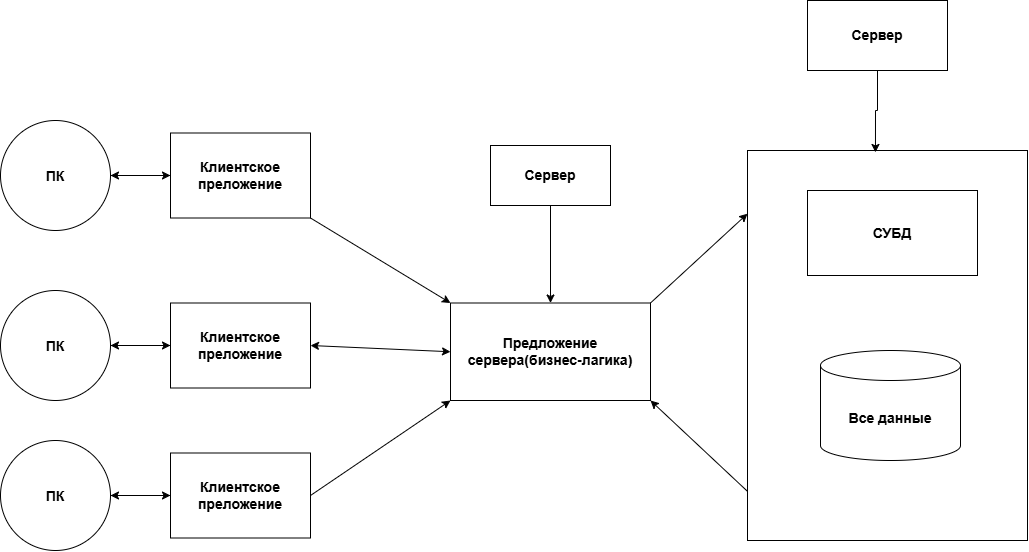

The diagram above was exported from draw.io. Its source (the exported page's mxGraphModel, read from the mxfile embedded in the PNG):
<mxGraphModel dx="1414" dy="785" grid="1" gridSize="10" guides="1" tooltips="1" connect="1" arrows="1" fold="1" page="1" pageScale="1" pageWidth="827" pageHeight="1169" math="0" shadow="0">
  <root>
    <mxCell id="0" />
    <mxCell id="1" parent="0" />
    <mxCell id="lHtqJiNg_a0lkWEe3SUH-72" edge="1" parent="1" source="lHtqJiNg_a0lkWEe3SUH-69" style="edgeStyle=orthogonalEdgeStyle;rounded=0;orthogonalLoop=1;jettySize=auto;html=1;exitX=1;exitY=0.5;exitDx=0;exitDy=0;entryX=0;entryY=0.5;entryDx=0;entryDy=0;" target="lHtqJiNg_a0lkWEe3SUH-71">
      <mxGeometry relative="1" as="geometry" />
    </mxCell>
    <mxCell id="lHtqJiNg_a0lkWEe3SUH-69" parent="1" style="ellipse;whiteSpace=wrap;html=1;shapeInside=1;fontStyle=1;fontSize=14;" value="ПК" vertex="1">
      <mxGeometry height="110" width="110" x="80" y="220" as="geometry" />
    </mxCell>
    <mxCell id="lHtqJiNg_a0lkWEe3SUH-73" edge="1" parent="1" source="lHtqJiNg_a0lkWEe3SUH-71" style="edgeStyle=orthogonalEdgeStyle;rounded=0;orthogonalLoop=1;jettySize=auto;html=1;entryX=1;entryY=0.5;entryDx=0;entryDy=0;" target="lHtqJiNg_a0lkWEe3SUH-69">
      <mxGeometry relative="1" as="geometry">
        <mxPoint x="210" y="275" as="targetPoint" />
      </mxGeometry>
    </mxCell>
    <mxCell id="lHtqJiNg_a0lkWEe3SUH-71" parent="1" style="rounded=0;whiteSpace=wrap;html=1;fontStyle=1;fontSize=14;" value="Клиентское преложение" vertex="1">
      <mxGeometry height="85" width="140" x="250" y="232.5" as="geometry" />
    </mxCell>
    <mxCell id="lHtqJiNg_a0lkWEe3SUH-74" edge="1" parent="1" source="lHtqJiNg_a0lkWEe3SUH-75" style="edgeStyle=orthogonalEdgeStyle;rounded=0;orthogonalLoop=1;jettySize=auto;html=1;exitX=1;exitY=0.5;exitDx=0;exitDy=0;entryX=0;entryY=0.5;entryDx=0;entryDy=0;" target="lHtqJiNg_a0lkWEe3SUH-77">
      <mxGeometry relative="1" as="geometry" />
    </mxCell>
    <mxCell id="lHtqJiNg_a0lkWEe3SUH-75" parent="1" style="ellipse;whiteSpace=wrap;html=1;shapeInside=1;fontStyle=1;fontSize=14;" value="ПК" vertex="1">
      <mxGeometry height="110" width="110" x="80" y="390" as="geometry" />
    </mxCell>
    <mxCell id="lHtqJiNg_a0lkWEe3SUH-76" edge="1" parent="1" source="lHtqJiNg_a0lkWEe3SUH-77" style="edgeStyle=orthogonalEdgeStyle;rounded=0;orthogonalLoop=1;jettySize=auto;html=1;entryX=1;entryY=0.5;entryDx=0;entryDy=0;" target="lHtqJiNg_a0lkWEe3SUH-75">
      <mxGeometry relative="1" as="geometry">
        <mxPoint x="210" y="445" as="targetPoint" />
      </mxGeometry>
    </mxCell>
    <mxCell id="lHtqJiNg_a0lkWEe3SUH-77" parent="1" style="rounded=0;whiteSpace=wrap;html=1;fontStyle=1;fontSize=14;" value="Клиентское преложение" vertex="1">
      <mxGeometry height="85" width="140" x="250" y="402.5" as="geometry" />
    </mxCell>
    <mxCell id="lHtqJiNg_a0lkWEe3SUH-78" edge="1" parent="1" source="lHtqJiNg_a0lkWEe3SUH-79" style="edgeStyle=orthogonalEdgeStyle;rounded=0;orthogonalLoop=1;jettySize=auto;html=1;exitX=1;exitY=0.5;exitDx=0;exitDy=0;entryX=0;entryY=0.5;entryDx=0;entryDy=0;" target="lHtqJiNg_a0lkWEe3SUH-81">
      <mxGeometry relative="1" as="geometry" />
    </mxCell>
    <mxCell id="lHtqJiNg_a0lkWEe3SUH-79" parent="1" style="ellipse;whiteSpace=wrap;html=1;shapeInside=1;fontStyle=1;fontSize=14;" value="ПК" vertex="1">
      <mxGeometry height="110" width="110" x="80" y="540" as="geometry" />
    </mxCell>
    <mxCell id="lHtqJiNg_a0lkWEe3SUH-80" edge="1" parent="1" source="lHtqJiNg_a0lkWEe3SUH-81" style="edgeStyle=orthogonalEdgeStyle;rounded=0;orthogonalLoop=1;jettySize=auto;html=1;entryX=1;entryY=0.5;entryDx=0;entryDy=0;" target="lHtqJiNg_a0lkWEe3SUH-79">
      <mxGeometry relative="1" as="geometry">
        <mxPoint x="210" y="595" as="targetPoint" />
      </mxGeometry>
    </mxCell>
    <mxCell id="lHtqJiNg_a0lkWEe3SUH-81" parent="1" style="rounded=0;whiteSpace=wrap;html=1;fontStyle=1;fontSize=14;" value="Клиентское преложение" vertex="1">
      <mxGeometry height="85" width="140" x="250" y="552.5" as="geometry" />
    </mxCell>
    <mxCell id="lHtqJiNg_a0lkWEe3SUH-82" parent="1" style="rounded=0;whiteSpace=wrap;html=1;fontStyle=1;fontSize=14;" value="Предложение сервера(бизнес-лагика)" vertex="1">
      <mxGeometry height="97.5" width="200" x="530" y="402.5" as="geometry" />
    </mxCell>
    <mxCell id="lHtqJiNg_a0lkWEe3SUH-84" edge="1" parent="1" source="lHtqJiNg_a0lkWEe3SUH-83" style="edgeStyle=orthogonalEdgeStyle;rounded=0;orthogonalLoop=1;jettySize=auto;html=1;" target="lHtqJiNg_a0lkWEe3SUH-82">
      <mxGeometry relative="1" as="geometry" />
    </mxCell>
    <mxCell id="lHtqJiNg_a0lkWEe3SUH-83" parent="1" style="rounded=0;whiteSpace=wrap;html=1;fontStyle=1;fontSize=14;" value="Сервер" vertex="1">
      <mxGeometry height="60" width="120" x="570" y="245" as="geometry" />
    </mxCell>
    <mxCell id="lHtqJiNg_a0lkWEe3SUH-87" edge="1" parent="1" source="lHtqJiNg_a0lkWEe3SUH-81" style="endArrow=classic;html=1;rounded=0;exitX=1;exitY=0.5;exitDx=0;exitDy=0;entryX=0;entryY=1;entryDx=0;entryDy=0;" target="lHtqJiNg_a0lkWEe3SUH-82" value="">
      <mxGeometry height="50" relative="1" width="50" as="geometry">
        <mxPoint x="414" y="602.5" as="sourcePoint" />
        <mxPoint x="464" y="552.5" as="targetPoint" />
      </mxGeometry>
    </mxCell>
    <mxCell id="lHtqJiNg_a0lkWEe3SUH-92" edge="1" parent="1" style="endArrow=classic;html=1;rounded=0;entryX=0;entryY=0;entryDx=0;entryDy=0;" target="lHtqJiNg_a0lkWEe3SUH-82" value="">
      <mxGeometry height="50" relative="1" width="50" as="geometry">
        <mxPoint x="390" y="317.5" as="sourcePoint" />
        <mxPoint x="550" y="400" as="targetPoint" />
      </mxGeometry>
    </mxCell>
    <mxCell id="lHtqJiNg_a0lkWEe3SUH-96" edge="1" parent="1" source="lHtqJiNg_a0lkWEe3SUH-77" style="endArrow=classic;startArrow=classic;html=1;rounded=0;entryX=0;entryY=0.5;entryDx=0;entryDy=0;exitX=1;exitY=0.5;exitDx=0;exitDy=0;" target="lHtqJiNg_a0lkWEe3SUH-82" value="">
      <mxGeometry height="50" relative="1" width="50" as="geometry">
        <mxPoint x="390" y="550" as="sourcePoint" />
        <mxPoint x="440" y="500" as="targetPoint" />
      </mxGeometry>
    </mxCell>
    <mxCell id="lHtqJiNg_a0lkWEe3SUH-98" parent="1" style="rounded=0;whiteSpace=wrap;html=1;" value="" vertex="1">
      <mxGeometry height="390" width="280" x="827" y="250" as="geometry" />
    </mxCell>
    <mxCell id="lHtqJiNg_a0lkWEe3SUH-100" edge="1" parent="1" style="endArrow=classic;html=1;rounded=0;entryX=0;entryY=0.162;entryDx=0;entryDy=0;entryPerimeter=0;" target="lHtqJiNg_a0lkWEe3SUH-98" value="">
      <mxGeometry height="50" relative="1" width="50" as="geometry">
        <mxPoint x="730" y="402.5" as="sourcePoint" />
        <mxPoint x="780" y="352.5" as="targetPoint" />
      </mxGeometry>
    </mxCell>
    <mxCell id="lHtqJiNg_a0lkWEe3SUH-101" edge="1" parent="1" source="lHtqJiNg_a0lkWEe3SUH-98" style="endArrow=classic;html=1;rounded=0;entryX=1;entryY=1;entryDx=0;entryDy=0;exitX=0;exitY=0.874;exitDx=0;exitDy=0;exitPerimeter=0;" target="lHtqJiNg_a0lkWEe3SUH-82" value="">
      <mxGeometry height="50" relative="1" width="50" as="geometry">
        <mxPoint x="800" y="620" as="sourcePoint" />
        <mxPoint x="827" y="410.5" as="targetPoint" />
      </mxGeometry>
    </mxCell>
    <mxCell id="lHtqJiNg_a0lkWEe3SUH-102" parent="1" style="rounded=0;whiteSpace=wrap;html=1;fontStyle=1;fontSize=14;" value="Сервер" vertex="1">
      <mxGeometry height="70" width="140" x="887" y="100" as="geometry" />
    </mxCell>
    <mxCell id="lHtqJiNg_a0lkWEe3SUH-103" edge="1" parent="1" source="lHtqJiNg_a0lkWEe3SUH-102" style="edgeStyle=orthogonalEdgeStyle;rounded=0;orthogonalLoop=1;jettySize=auto;html=1;entryX=0.457;entryY=0.005;entryDx=0;entryDy=0;entryPerimeter=0;" target="lHtqJiNg_a0lkWEe3SUH-98">
      <mxGeometry relative="1" as="geometry" />
    </mxCell>
    <mxCell id="lHtqJiNg_a0lkWEe3SUH-104" parent="1" style="rounded=0;whiteSpace=wrap;html=1;fontStyle=1;fontSize=14;" value="СУБД" vertex="1">
      <mxGeometry height="85" width="170" x="887" y="290" as="geometry" />
    </mxCell>
    <mxCell id="lHtqJiNg_a0lkWEe3SUH-105" parent="1" style="shape=cylinder3;whiteSpace=wrap;html=1;boundedLbl=1;backgroundOutline=1;size=15;fontStyle=1;fontSize=14;" value="Все данные" vertex="1">
      <mxGeometry height="110" width="140" x="900" y="450" as="geometry" />
    </mxCell>
  </root>
</mxGraphModel>